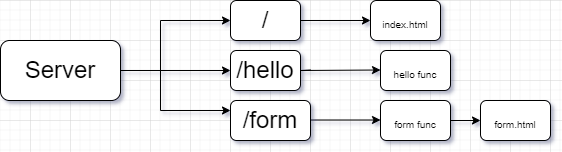

The diagram above was exported from draw.io. Its source (the exported page's mxGraphModel, read from the mxfile embedded in the PNG):
<mxGraphModel dx="415" dy="219" grid="1" gridSize="10" guides="1" tooltips="1" connect="1" arrows="1" fold="1" page="1" pageScale="1" pageWidth="850" pageHeight="1100" math="0" shadow="0">
  <root>
    <mxCell id="0" />
    <mxCell id="1" parent="0" />
    <mxCell id="ZDtgDtUowW3ayzLbdJhw-1" value="&lt;font style=&quot;font-size: 24px;&quot;&gt;Server&lt;/font&gt;" style="rounded=1;whiteSpace=wrap;html=1;" vertex="1" parent="1">
      <mxGeometry x="90" y="200" width="120" height="60" as="geometry" />
    </mxCell>
    <mxCell id="ZDtgDtUowW3ayzLbdJhw-2" value="" style="endArrow=classic;html=1;rounded=0;exitX=1;exitY=0.5;exitDx=0;exitDy=0;" edge="1" parent="1" source="ZDtgDtUowW3ayzLbdJhw-1">
      <mxGeometry width="50" height="50" relative="1" as="geometry">
        <mxPoint x="400" y="310" as="sourcePoint" />
        <mxPoint x="320" y="230" as="targetPoint" />
      </mxGeometry>
    </mxCell>
    <mxCell id="ZDtgDtUowW3ayzLbdJhw-3" value="" style="endArrow=classic;html=1;rounded=0;" edge="1" parent="1">
      <mxGeometry width="50" height="50" relative="1" as="geometry">
        <mxPoint x="250" y="230" as="sourcePoint" />
        <mxPoint x="320" y="180" as="targetPoint" />
        <Array as="points">
          <mxPoint x="250" y="180" />
        </Array>
      </mxGeometry>
    </mxCell>
    <mxCell id="ZDtgDtUowW3ayzLbdJhw-4" value="" style="endArrow=classic;html=1;rounded=0;" edge="1" parent="1">
      <mxGeometry width="50" height="50" relative="1" as="geometry">
        <mxPoint x="250" y="230" as="sourcePoint" />
        <mxPoint x="320" y="270" as="targetPoint" />
        <Array as="points">
          <mxPoint x="250" y="270" />
        </Array>
      </mxGeometry>
    </mxCell>
    <mxCell id="ZDtgDtUowW3ayzLbdJhw-5" value="&lt;font style=&quot;font-size: 24px;&quot;&gt;/&lt;/font&gt;" style="rounded=1;whiteSpace=wrap;html=1;" vertex="1" parent="1">
      <mxGeometry x="320" y="160" width="70" height="40" as="geometry" />
    </mxCell>
    <mxCell id="ZDtgDtUowW3ayzLbdJhw-6" value="/hello" style="rounded=1;whiteSpace=wrap;html=1;fontSize=24;" vertex="1" parent="1">
      <mxGeometry x="320" y="210" width="70" height="40" as="geometry" />
    </mxCell>
    <mxCell id="ZDtgDtUowW3ayzLbdJhw-7" value="/form" style="rounded=1;whiteSpace=wrap;html=1;fontSize=24;" vertex="1" parent="1">
      <mxGeometry x="320" y="260" width="80" height="40" as="geometry" />
    </mxCell>
    <mxCell id="ZDtgDtUowW3ayzLbdJhw-8" value="" style="endArrow=classic;html=1;rounded=0;fontSize=24;" edge="1" parent="1">
      <mxGeometry width="50" height="50" relative="1" as="geometry">
        <mxPoint x="390" y="180" as="sourcePoint" />
        <mxPoint x="460" y="180" as="targetPoint" />
      </mxGeometry>
    </mxCell>
    <mxCell id="ZDtgDtUowW3ayzLbdJhw-9" value="" style="endArrow=classic;html=1;rounded=0;fontSize=24;" edge="1" parent="1">
      <mxGeometry width="50" height="50" relative="1" as="geometry">
        <mxPoint x="400" y="229.5" as="sourcePoint" />
        <mxPoint x="470" y="229.5" as="targetPoint" />
        <Array as="points">
          <mxPoint x="390" y="230" />
        </Array>
      </mxGeometry>
    </mxCell>
    <mxCell id="ZDtgDtUowW3ayzLbdJhw-10" value="" style="endArrow=classic;html=1;rounded=0;fontSize=24;" edge="1" parent="1">
      <mxGeometry width="50" height="50" relative="1" as="geometry">
        <mxPoint x="400" y="279.5" as="sourcePoint" />
        <mxPoint x="470" y="279.5" as="targetPoint" />
      </mxGeometry>
    </mxCell>
    <mxCell id="ZDtgDtUowW3ayzLbdJhw-11" value="&lt;font style=&quot;font-size: 10px;&quot;&gt;index.html&lt;/font&gt;" style="rounded=1;whiteSpace=wrap;html=1;fontSize=24;" vertex="1" parent="1">
      <mxGeometry x="460" y="160" width="70" height="40" as="geometry" />
    </mxCell>
    <mxCell id="ZDtgDtUowW3ayzLbdJhw-12" value="&lt;font style=&quot;font-size: 10px;&quot;&gt;hello func&lt;/font&gt;" style="rounded=1;whiteSpace=wrap;html=1;fontSize=24;" vertex="1" parent="1">
      <mxGeometry x="470" y="210" width="70" height="40" as="geometry" />
    </mxCell>
    <mxCell id="ZDtgDtUowW3ayzLbdJhw-13" value="&lt;font style=&quot;font-size: 10px;&quot;&gt;form.html&lt;/font&gt;" style="rounded=1;whiteSpace=wrap;html=1;fontSize=24;" vertex="1" parent="1">
      <mxGeometry x="570" y="260" width="70" height="40" as="geometry" />
    </mxCell>
    <mxCell id="ZDtgDtUowW3ayzLbdJhw-14" value="&lt;font style=&quot;font-size: 10px;&quot;&gt;form func&lt;/font&gt;" style="rounded=1;whiteSpace=wrap;html=1;fontSize=24;" vertex="1" parent="1">
      <mxGeometry x="470" y="260" width="70" height="40" as="geometry" />
    </mxCell>
    <mxCell id="ZDtgDtUowW3ayzLbdJhw-15" value="" style="endArrow=classic;html=1;rounded=0;fontSize=24;entryX=0;entryY=0.5;entryDx=0;entryDy=0;exitX=1;exitY=0.5;exitDx=0;exitDy=0;" edge="1" parent="1" source="ZDtgDtUowW3ayzLbdJhw-14" target="ZDtgDtUowW3ayzLbdJhw-13">
      <mxGeometry width="50" height="50" relative="1" as="geometry">
        <mxPoint x="540" y="290" as="sourcePoint" />
        <mxPoint x="560" y="270" as="targetPoint" />
      </mxGeometry>
    </mxCell>
  </root>
</mxGraphModel>